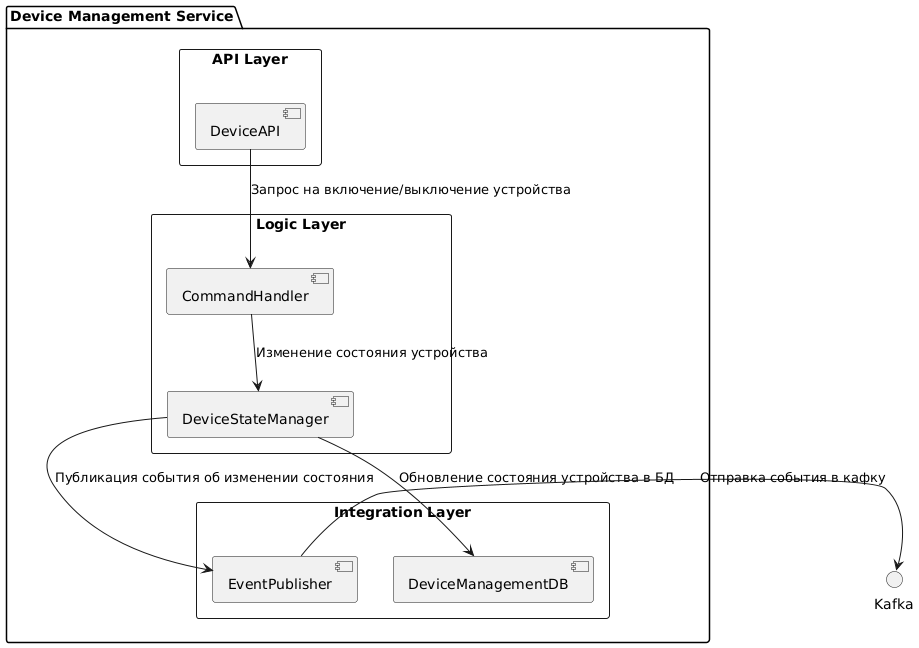

The diagram above was rendered by PlantUML. Its source (embedded in the PNG):
@startuml
package "Device Management Service" {
  
  rectangle "API Layer" {
    component DeviceAPI
  }

  rectangle "Logic Layer" {
    component CommandHandler
    component DeviceStateManager
  }

  rectangle "Integration Layer" {
    component EventPublisher
    component DeviceManagementDB
  }

}

DeviceAPI -down-> CommandHandler : "Запрос на включение/выключение устройства"
CommandHandler -down-> DeviceStateManager : "Изменение состояния устройства"
DeviceStateManager -down-> DeviceManagementDB : "Обновление состояния устройства в БД"
DeviceStateManager -right-> EventPublisher : "Публикация события об изменении состояния"
EventPublisher -right-> Kafka : "Отправка события в кафку"
@enduml